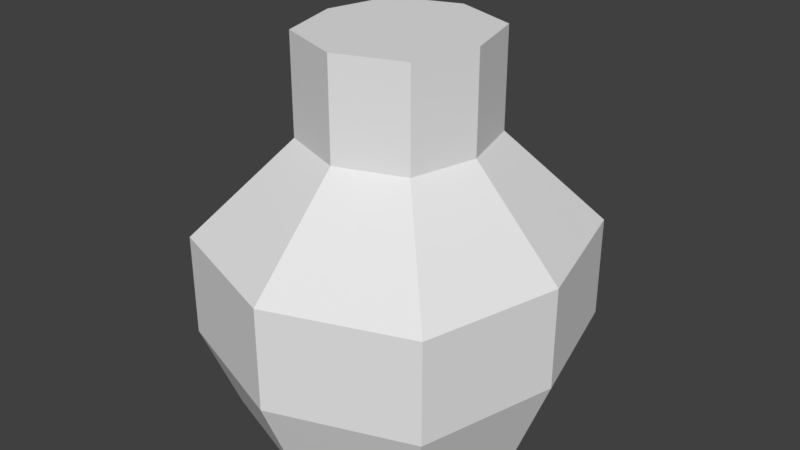 # Source: Potion.blend  (saved by Blender 2.77.0; exported with 4.5.12 LTS)
import bpy
from mathutils import Matrix  # noqa: F401  (used for matrix-valued properties, if any)

bpy.ops.wm.read_factory_settings(use_empty=True)
scene = bpy.context.scene
scene.name = 'Scene'

# ---- collections
col_collection_1 = bpy.data.collections.new('Collection 1'); scene.collection.children.link(col_collection_1)

# ---- materials (node trees are filled in below, after node groups)
mat_material = bpy.data.materials.new('Material')
mat_material.alpha_threshold = 0.0
mat_material.use_transparent_shadow = False
mat_material.roughness = 0.5
mat_material.line_color = (0.0, 0.0, 0.0, 1.0)

# ---- material node trees

# ---- world
world_world = bpy.data.worlds.new('World'); scene.world = world_world
world_world.color = (0.05088, 0.05088, 0.05088)
world_world.use_sun_shadow = False
world_world.sun_shadow_jitter_overblur = 0.0
world_world.cycles.sampling_method = 'MANUAL'

# ---- meshes
me_cube = bpy.data.meshes.new('Cube')
me_cube.from_pydata([(1.0, 1.0, -1.0), (1.0, -1.0, -1.0), (-1.0, -1.0, -1.0), (-1.0, 1.0, -1.0), (1.231, 1.231, -0.237), (1.231, 1.231, 0.6776), (0.5983, 0.5983, 1.527), (0.5983, 0.5983, 1.971), (0.5983, 0.5983, 2.416), (1.231, -1.231, -0.237), (1.231, -1.231, 0.6776), (0.5983, -0.5983, 1.527), (0.5983, -0.5983, 1.971), (0.5983, -0.5983, 2.416), (-1.231, -1.231, -0.237), (-1.231, -1.231, 0.6776), (-0.5983, -0.5983, 1.527), (-0.5983, -0.5983, 1.971), (-0.5983, -0.5983, 2.416), (-1.231, 1.231, -0.237), (-1.231, 1.231, 0.6776), (-0.5983, 0.5983, 1.527), (-0.5983, 0.5983, 1.971), (-0.5983, 0.5983, 2.416), (1.788e-07, 1.363, -1.0), (0.0, -1.363, -1.0), (1.788e-07, 0.8158, 2.416), (1.192e-07, 0.8158, 1.971), (1.192e-07, 0.8158, 1.527), (3.576e-07, 1.679, 0.6776), (2.384e-07, 1.679, -0.237), (-1.192e-07, -1.679, -0.237), (-2.384e-07, -1.679, 0.6776), (-1.788e-07, -0.8158, 1.527), (-1.788e-07, -0.8158, 1.971), (-2.384e-07, -0.8158, 2.416), (1.269, -5.96e-08, -1.0), (-1.269, 2.98e-07, -1.0), (-1.563, 3.576e-07, -0.237), (-1.563, 3.576e-07, 0.6776), (-0.7594, 1.192e-07, 1.527), (-0.7594, 5.96e-08, 1.971), (-0.7594, 1.192e-07, 2.416), (1.563, -1.192e-07, -0.237), (1.563, -1.192e-07, 0.6776), (0.7594, -1.788e-07, 1.527), (0.7594, -2.98e-07, 1.971), (0.7594, -3.576e-07, 2.416), (-4.585e-08, -1.192e-07, 2.416), (1.055e-07, 1.192e-07, -1.0)], [], [(49, 25, 2, 37), (30, 24, 3, 19), (26, 27, 22, 23), (27, 28, 21, 22), (28, 29, 20, 21), (29, 30, 19, 20), (37, 38, 19, 3), (38, 39, 20, 19), (39, 40, 21, 20), (40, 41, 22, 21), (41, 42, 23, 22), (25, 31, 14, 2), (31, 32, 15, 14), (32, 33, 16, 15), (33, 34, 17, 16), (34, 35, 18, 17), (36, 43, 9, 1), (43, 44, 10, 9), (44, 45, 11, 10), (45, 46, 12, 11), (46, 47, 13, 12), (48, 35, 13, 47), (42, 18, 35, 48), (12, 13, 35, 34), (11, 12, 34, 33), (10, 11, 33, 32), (9, 10, 32, 31), (1, 9, 31, 25), (5, 4, 30, 29), (6, 5, 29, 28), (7, 6, 28, 27), (8, 7, 27, 26), (4, 0, 24, 30), (36, 1, 25, 49), (0, 36, 49, 24), (23, 42, 48, 26), (26, 48, 47, 8), (7, 8, 47, 46), (6, 7, 46, 45), (5, 6, 45, 44), (4, 5, 44, 43), (0, 4, 43, 36), (17, 18, 42, 41), (16, 17, 41, 40), (15, 16, 40, 39), (14, 15, 39, 38), (2, 14, 38, 37), (24, 49, 37, 3)])
me_cube.materials.append(mat_material)
me_cube.use_remesh_preserve_volume = False
me_cube.use_remesh_preserve_attributes = False
me_cube.use_mirror_vertex_groups = False
me_cube.update()

# ---- objects
ob_cube = bpy.data.objects.new('Cube', me_cube)

# ---- transforms, parenting, visibility, modifiers, constraints
ob_cube.location = (0.0, 0.0, 0.0)
ob_cube.lock_rotations_4d = False
ob_cube.empty_display_type = 'ARROWS'
ob_cube.lineart.crease_threshold = 0.0

# ---- collection membership
col_collection_1.objects.link(ob_cube)

# ---- scene / render settings (as saved in the file)
scene.frame_start = 1; scene.frame_end = 250; scene.frame_set(1)
scene.render.engine = 'BLENDER_EEVEE_NEXT'
scene.render.resolution_percentage = 50
scene.render.dither_intensity = 0.0
scene.cycles.use_denoising = False
scene.cycles.samples = 128
scene.cycles.sampling_pattern = 'TABULATED_SOBOL'
scene.cycles.light_sampling_threshold = 0.0
scene.cycles.use_adaptive_sampling = False
scene.cycles.use_light_tree = False
scene.cycles.blur_glossy = 0.0
scene.cycles.sample_clamp_indirect = 0.0
scene.view_settings.view_transform = 'Standard'
bpy.context.view_layer.update()

# ---- added for rendering (the .blend has no active camera and no usable light): camera, sun
cam_auto = bpy.data.cameras.new('AutoCamera')
cam_auto.lens = 50.0
cam_auto.sensor_width = 36.0
cam_auto.clip_end = 1000.0
ob_auto_camera = bpy.data.objects.new('AutoCamera', cam_auto)
scene.collection.objects.link(ob_auto_camera)
ob_auto_camera.location = (5.29158, -6.34989, 4.94118)
ob_auto_camera.rotation_euler = (1.09748, -7.21219e-08, 0.694738)
scene.camera = ob_auto_camera
light_auto_sun = bpy.data.lights.new('AutoSun', 'SUN')
light_auto_sun.energy = 3.0
light_auto_sun.angle = 0.0523599
ob_auto_sun = bpy.data.objects.new('AutoSun', light_auto_sun)
scene.collection.objects.link(ob_auto_sun)
ob_auto_sun.rotation_euler = (0.872665, 0.174533, 0.523599)
bpy.context.view_layer.update()
